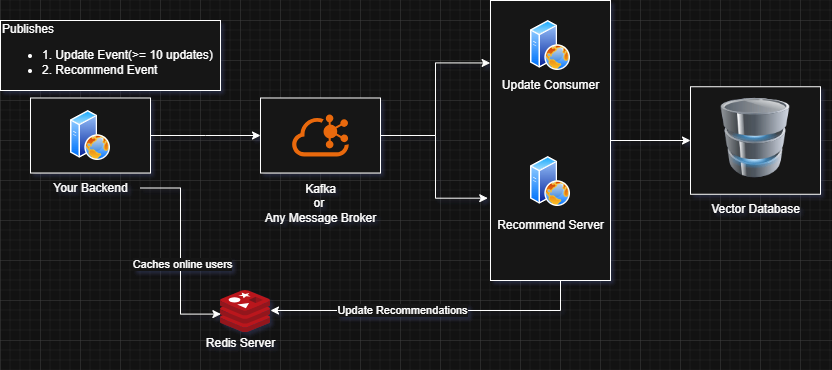

The diagram above was exported from draw.io. Its source (the exported page's mxGraphModel, read from the mxfile embedded in the PNG):
<mxGraphModel dx="1042" dy="527" grid="1" gridSize="10" guides="1" tooltips="1" connect="1" arrows="1" fold="1" page="1" pageScale="1" pageWidth="850" pageHeight="1100" math="0" shadow="0">
  <root>
    <mxCell id="0" />
    <mxCell id="1" parent="0" />
    <mxCell id="GsWnlDXg8_LMNuQ25id9-4" style="edgeStyle=orthogonalEdgeStyle;rounded=0;orthogonalLoop=1;jettySize=auto;html=1;" edge="1" parent="1" source="GsWnlDXg8_LMNuQ25id9-2">
      <mxGeometry relative="1" as="geometry">
        <mxPoint x="260" y="395" as="targetPoint" />
      </mxGeometry>
    </mxCell>
    <mxCell id="GsWnlDXg8_LMNuQ25id9-2" value="" style="rounded=0;whiteSpace=wrap;html=1;" vertex="1" parent="1">
      <mxGeometry x="30" y="357.5" width="120" height="75" as="geometry" />
    </mxCell>
    <mxCell id="GsWnlDXg8_LMNuQ25id9-1" value="" style="image;aspect=fixed;perimeter=ellipsePerimeter;html=1;align=center;shadow=0;dashed=0;spacingTop=3;image=img/lib/active_directory/web_server.svg;" vertex="1" parent="1">
      <mxGeometry x="70" y="370" width="40" height="50" as="geometry" />
    </mxCell>
    <mxCell id="GsWnlDXg8_LMNuQ25id9-3" value="Your Backend" style="text;html=1;align=center;verticalAlign=middle;resizable=0;points=[];autosize=1;strokeColor=none;fillColor=none;" vertex="1" parent="1">
      <mxGeometry x="40" y="432.5" width="100" height="30" as="geometry" />
    </mxCell>
    <mxCell id="GsWnlDXg8_LMNuQ25id9-8" style="edgeStyle=orthogonalEdgeStyle;rounded=0;orthogonalLoop=1;jettySize=auto;html=1;exitX=1;exitY=0.5;exitDx=0;exitDy=0;entryX=-0.003;entryY=0.223;entryDx=0;entryDy=0;entryPerimeter=0;" edge="1" parent="1" source="GsWnlDXg8_LMNuQ25id9-6" target="GsWnlDXg8_LMNuQ25id9-9">
      <mxGeometry relative="1" as="geometry">
        <mxPoint x="450" y="300" as="targetPoint" />
      </mxGeometry>
    </mxCell>
    <mxCell id="GsWnlDXg8_LMNuQ25id9-6" value="" style="rounded=0;whiteSpace=wrap;html=1;" vertex="1" parent="1">
      <mxGeometry x="260" y="357.5" width="120" height="75" as="geometry" />
    </mxCell>
    <mxCell id="GsWnlDXg8_LMNuQ25id9-5" value="" style="points=[];aspect=fixed;html=1;align=center;shadow=0;dashed=0;fillColor=#FF6A00;strokeColor=none;shape=mxgraph.alibaba_cloud.kafka;" vertex="1" parent="1">
      <mxGeometry x="291.65" y="374" width="56.699999999999996" height="42" as="geometry" />
    </mxCell>
    <mxCell id="GsWnlDXg8_LMNuQ25id9-7" value="Kafka&lt;br&gt;or&amp;nbsp;&lt;br&gt;Any Message Broker" style="text;html=1;align=center;verticalAlign=middle;resizable=0;points=[];autosize=1;strokeColor=none;fillColor=none;" vertex="1" parent="1">
      <mxGeometry x="255" y="432.5" width="130" height="60" as="geometry" />
    </mxCell>
    <mxCell id="GsWnlDXg8_LMNuQ25id9-20" style="edgeStyle=orthogonalEdgeStyle;rounded=0;orthogonalLoop=1;jettySize=auto;html=1;exitX=1;exitY=0.5;exitDx=0;exitDy=0;entryX=0;entryY=0.5;entryDx=0;entryDy=0;" edge="1" parent="1" source="GsWnlDXg8_LMNuQ25id9-9" target="GsWnlDXg8_LMNuQ25id9-18">
      <mxGeometry relative="1" as="geometry" />
    </mxCell>
    <mxCell id="GsWnlDXg8_LMNuQ25id9-9" value="" style="rounded=0;whiteSpace=wrap;html=1;" vertex="1" parent="1">
      <mxGeometry x="490" y="260" width="120" height="280" as="geometry" />
    </mxCell>
    <mxCell id="GsWnlDXg8_LMNuQ25id9-11" value="" style="image;aspect=fixed;perimeter=ellipsePerimeter;html=1;align=center;shadow=0;dashed=0;spacingTop=3;image=img/lib/active_directory/web_server.svg;" vertex="1" parent="1">
      <mxGeometry x="530" y="280" width="40" height="50" as="geometry" />
    </mxCell>
    <mxCell id="GsWnlDXg8_LMNuQ25id9-12" value="" style="image;aspect=fixed;perimeter=ellipsePerimeter;html=1;align=center;shadow=0;dashed=0;spacingTop=3;image=img/lib/active_directory/web_server.svg;" vertex="1" parent="1">
      <mxGeometry x="530" y="416" width="40" height="50" as="geometry" />
    </mxCell>
    <mxCell id="GsWnlDXg8_LMNuQ25id9-13" value="Update Consumer" style="text;html=1;align=center;verticalAlign=middle;resizable=0;points=[];autosize=1;strokeColor=none;fillColor=none;" vertex="1" parent="1">
      <mxGeometry x="490" y="330" width="120" height="30" as="geometry" />
    </mxCell>
    <mxCell id="GsWnlDXg8_LMNuQ25id9-14" value="Recommend Server" style="text;html=1;align=center;verticalAlign=middle;resizable=0;points=[];autosize=1;strokeColor=none;fillColor=none;" vertex="1" parent="1">
      <mxGeometry x="485" y="470" width="130" height="30" as="geometry" />
    </mxCell>
    <mxCell id="GsWnlDXg8_LMNuQ25id9-15" style="edgeStyle=orthogonalEdgeStyle;rounded=0;orthogonalLoop=1;jettySize=auto;html=1;entryX=-0.023;entryY=0.706;entryDx=0;entryDy=0;entryPerimeter=0;" edge="1" parent="1" source="GsWnlDXg8_LMNuQ25id9-6" target="GsWnlDXg8_LMNuQ25id9-9">
      <mxGeometry relative="1" as="geometry" />
    </mxCell>
    <mxCell id="GsWnlDXg8_LMNuQ25id9-18" value="" style="rounded=0;whiteSpace=wrap;html=1;" vertex="1" parent="1">
      <mxGeometry x="690" y="346.25" width="130" height="107.5" as="geometry" />
    </mxCell>
    <mxCell id="GsWnlDXg8_LMNuQ25id9-17" value="" style="image;html=1;image=img/lib/clip_art/computers/Database_128x128.png" vertex="1" parent="1">
      <mxGeometry x="715" y="357.5" width="80" height="80" as="geometry" />
    </mxCell>
    <mxCell id="GsWnlDXg8_LMNuQ25id9-19" value="Vector Database" style="text;html=1;align=center;verticalAlign=middle;resizable=0;points=[];autosize=1;strokeColor=none;fillColor=none;" vertex="1" parent="1">
      <mxGeometry x="700" y="453.75" width="110" height="30" as="geometry" />
    </mxCell>
    <mxCell id="GsWnlDXg8_LMNuQ25id9-21" value="Publishes&lt;br&gt;&lt;ul&gt;&lt;li&gt;1. Update Event(&amp;gt;= 10 updates)&lt;/li&gt;&lt;li&gt;2. Recommend Event&lt;/li&gt;&lt;/ul&gt;" style="whiteSpace=wrap;html=1;align=left;" vertex="1" parent="1">
      <mxGeometry y="280" width="220" height="70" as="geometry" />
    </mxCell>
    <mxCell id="GsWnlDXg8_LMNuQ25id9-22" value="" style="image;sketch=0;aspect=fixed;html=1;points=[];align=center;fontSize=12;image=img/lib/mscae/Cache_Redis_Product.svg;" vertex="1" parent="1">
      <mxGeometry x="220" y="550" width="50" height="42" as="geometry" />
    </mxCell>
    <mxCell id="GsWnlDXg8_LMNuQ25id9-24" style="edgeStyle=orthogonalEdgeStyle;rounded=0;orthogonalLoop=1;jettySize=auto;html=1;entryX=0.008;entryY=0.562;entryDx=0;entryDy=0;entryPerimeter=0;" edge="1" parent="1" source="GsWnlDXg8_LMNuQ25id9-3" target="GsWnlDXg8_LMNuQ25id9-22">
      <mxGeometry relative="1" as="geometry" />
    </mxCell>
    <mxCell id="GsWnlDXg8_LMNuQ25id9-25" value="Caches online users" style="edgeLabel;html=1;align=center;verticalAlign=middle;resizable=0;points=[];" vertex="1" connectable="0" parent="GsWnlDXg8_LMNuQ25id9-24">
      <mxGeometry x="0.1186" y="1" relative="1" as="geometry">
        <mxPoint y="1" as="offset" />
      </mxGeometry>
    </mxCell>
    <mxCell id="GsWnlDXg8_LMNuQ25id9-28" style="edgeStyle=orthogonalEdgeStyle;rounded=0;orthogonalLoop=1;jettySize=auto;html=1;entryX=1;entryY=0.476;entryDx=0;entryDy=0;entryPerimeter=0;" edge="1" parent="1" target="GsWnlDXg8_LMNuQ25id9-22">
      <mxGeometry relative="1" as="geometry">
        <mxPoint x="560" y="540" as="sourcePoint" />
        <mxPoint x="279.99999999999994" y="567.2159999999999" as="targetPoint" />
        <Array as="points">
          <mxPoint x="560" y="570" />
        </Array>
      </mxGeometry>
    </mxCell>
    <mxCell id="GsWnlDXg8_LMNuQ25id9-29" value="Update Recommendations" style="edgeLabel;html=1;align=center;verticalAlign=middle;resizable=0;points=[];" vertex="1" connectable="0" parent="GsWnlDXg8_LMNuQ25id9-28">
      <mxGeometry x="0.18" relative="1" as="geometry">
        <mxPoint as="offset" />
      </mxGeometry>
    </mxCell>
    <mxCell id="GsWnlDXg8_LMNuQ25id9-30" value="Redis Server" style="text;html=1;align=center;verticalAlign=middle;resizable=0;points=[];autosize=1;strokeColor=none;fillColor=none;" vertex="1" parent="1">
      <mxGeometry x="195" y="588" width="90" height="30" as="geometry" />
    </mxCell>
  </root>
</mxGraphModel>